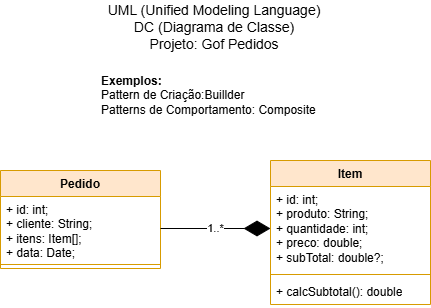

The diagram above was exported from draw.io. Its source (the exported page's mxGraphModel, read from the mxfile embedded in the PNG):
<mxGraphModel dx="1195" dy="650" grid="1" gridSize="10" guides="1" tooltips="1" connect="1" arrows="1" fold="1" page="1" pageScale="1" pageWidth="827" pageHeight="1169" math="0" shadow="0">
  <root>
    <mxCell id="0" />
    <mxCell id="1" parent="0" />
    <mxCell id="aCr1AIz1ZkI9zQHZeJ2G-1" value="UML (Unified Modeling Language)&lt;div&gt;DC (Diagrama de Classe)&lt;/div&gt;&lt;div&gt;Projeto: Gof Pedidos&lt;/div&gt;&lt;div&gt;&lt;br&gt;&lt;/div&gt;" style="text;html=1;align=center;verticalAlign=middle;whiteSpace=wrap;rounded=0;fontSize=14;" vertex="1" parent="1">
      <mxGeometry x="299" y="40" width="230" height="70" as="geometry" />
    </mxCell>
    <mxCell id="aCr1AIz1ZkI9zQHZeJ2G-2" value="&lt;div&gt;&lt;b&gt;Exemplos:&lt;/b&gt;&lt;/div&gt;&lt;div&gt;Pattern de Criação:Buillder&lt;/div&gt;&lt;div&gt;Patterns de Comportamento: Composite&lt;/div&gt;" style="text;html=1;align=left;verticalAlign=middle;whiteSpace=wrap;rounded=0;" vertex="1" parent="1">
      <mxGeometry x="299" y="110" width="230" height="50" as="geometry" />
    </mxCell>
    <mxCell id="aCr1AIz1ZkI9zQHZeJ2G-3" value="Item" style="swimlane;fontStyle=1;align=center;verticalAlign=top;childLayout=stackLayout;horizontal=1;startSize=26;horizontalStack=0;resizeParent=1;resizeParentMax=0;resizeLast=0;collapsible=1;marginBottom=0;whiteSpace=wrap;html=1;fillColor=#ffe6cc;strokeColor=#d79b00;" vertex="1" parent="1">
      <mxGeometry x="470" y="200" width="160" height="144" as="geometry" />
    </mxCell>
    <mxCell id="aCr1AIz1ZkI9zQHZeJ2G-4" value="+ id: int;&lt;div&gt;+ produto: String;&lt;/div&gt;&lt;div&gt;+ quantidade: int;&lt;/div&gt;&lt;div&gt;+ preco: double;&lt;/div&gt;&lt;div&gt;+ subTotal: double?;&lt;/div&gt;" style="text;strokeColor=none;fillColor=none;align=left;verticalAlign=top;spacingLeft=4;spacingRight=4;overflow=hidden;rotatable=0;points=[[0,0.5],[1,0.5]];portConstraint=eastwest;whiteSpace=wrap;html=1;" vertex="1" parent="aCr1AIz1ZkI9zQHZeJ2G-3">
      <mxGeometry y="26" width="160" height="84" as="geometry" />
    </mxCell>
    <mxCell id="aCr1AIz1ZkI9zQHZeJ2G-5" value="" style="line;strokeWidth=1;fillColor=none;align=left;verticalAlign=middle;spacingTop=-1;spacingLeft=3;spacingRight=3;rotatable=0;labelPosition=right;points=[];portConstraint=eastwest;strokeColor=inherit;" vertex="1" parent="aCr1AIz1ZkI9zQHZeJ2G-3">
      <mxGeometry y="110" width="160" height="8" as="geometry" />
    </mxCell>
    <mxCell id="aCr1AIz1ZkI9zQHZeJ2G-6" value="+ calcSubtotal(): double" style="text;strokeColor=none;fillColor=none;align=left;verticalAlign=top;spacingLeft=4;spacingRight=4;overflow=hidden;rotatable=0;points=[[0,0.5],[1,0.5]];portConstraint=eastwest;whiteSpace=wrap;html=1;" vertex="1" parent="aCr1AIz1ZkI9zQHZeJ2G-3">
      <mxGeometry y="118" width="160" height="26" as="geometry" />
    </mxCell>
    <mxCell id="aCr1AIz1ZkI9zQHZeJ2G-7" value="Pedido" style="swimlane;fontStyle=1;align=center;verticalAlign=top;childLayout=stackLayout;horizontal=1;startSize=26;horizontalStack=0;resizeParent=1;resizeParentMax=0;resizeLast=0;collapsible=1;marginBottom=0;whiteSpace=wrap;html=1;fillColor=#ffe6cc;strokeColor=#d79b00;" vertex="1" parent="1">
      <mxGeometry x="200" y="210" width="160" height="98" as="geometry" />
    </mxCell>
    <mxCell id="aCr1AIz1ZkI9zQHZeJ2G-8" value="+ id: int;&lt;div&gt;+ cliente: String;&lt;/div&gt;&lt;div&gt;+ itens: Item[];&lt;/div&gt;&lt;div&gt;+ data: Date;&lt;/div&gt;" style="text;strokeColor=none;fillColor=none;align=left;verticalAlign=top;spacingLeft=4;spacingRight=4;overflow=hidden;rotatable=0;points=[[0,0.5],[1,0.5]];portConstraint=eastwest;whiteSpace=wrap;html=1;" vertex="1" parent="aCr1AIz1ZkI9zQHZeJ2G-7">
      <mxGeometry y="26" width="160" height="64" as="geometry" />
    </mxCell>
    <mxCell id="aCr1AIz1ZkI9zQHZeJ2G-9" value="" style="line;strokeWidth=1;fillColor=none;align=left;verticalAlign=middle;spacingTop=-1;spacingLeft=3;spacingRight=3;rotatable=0;labelPosition=right;points=[];portConstraint=eastwest;strokeColor=inherit;" vertex="1" parent="aCr1AIz1ZkI9zQHZeJ2G-7">
      <mxGeometry y="90" width="160" height="8" as="geometry" />
    </mxCell>
    <mxCell id="aCr1AIz1ZkI9zQHZeJ2G-11" value="1..*" style="endArrow=diamondThin;endFill=1;endSize=24;html=1;rounded=0;exitX=1;exitY=0.5;exitDx=0;exitDy=0;entryX=0;entryY=0.5;entryDx=0;entryDy=0;" edge="1" parent="1" source="aCr1AIz1ZkI9zQHZeJ2G-8" target="aCr1AIz1ZkI9zQHZeJ2G-4">
      <mxGeometry width="160" relative="1" as="geometry">
        <mxPoint x="250" y="290" as="sourcePoint" />
        <mxPoint x="410" y="290" as="targetPoint" />
      </mxGeometry>
    </mxCell>
  </root>
</mxGraphModel>